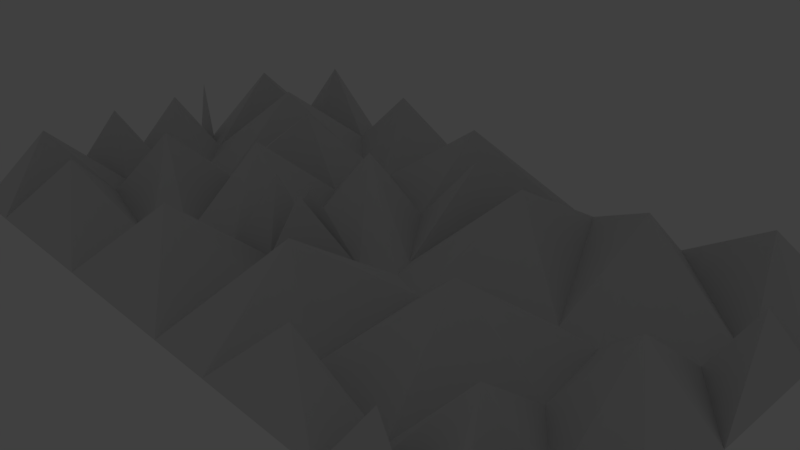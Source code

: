 # Source: pyramids.blend  (saved by Blender 2.78.0; exported with 4.5.12 LTS)
import bpy
from mathutils import Matrix  # noqa: F401  (used for matrix-valued properties, if any)

bpy.ops.wm.read_factory_settings(use_empty=True)
scene = bpy.context.scene
scene.name = 'Scene'

# ---- collections
col_collection_1 = bpy.data.collections.new('Collection 1'); scene.collection.children.link(col_collection_1)
col_collection_1.hide_render = True
col_collection_1.hide_viewport = True
col_collection_2 = bpy.data.collections.new('Collection 2'); scene.collection.children.link(col_collection_2)

# ---- world
world_world = bpy.data.worlds.new('World'); scene.world = world_world
world_world.color = (0.05088, 0.05088, 0.05088)
world_world.use_sun_shadow = False
world_world.sun_shadow_jitter_overblur = 0.0
world_world.cycles.sampling_method = 'MANUAL'

# ---- cameras
cam_camera = bpy.data.cameras.new('Camera')
cam_camera.clip_end = 100.0
cam_camera.lens = 35.0
cam_camera.sensor_width = 32.0
cam_camera.sensor_height = 18.0
cam_camera.ortho_scale = 7.314
cam_camera.dof.focus_distance = 0.0
cam_camera.dof.aperture_fstop = 128.0

# ---- lights
light_lamp = bpy.data.lights.new('Lamp', 'POINT')
light_lamp.transmission_factor = 0.0
light_lamp.cutoff_distance = 30.0
light_lamp.energy = 100.0
light_lamp.shadow_buffer_clip_start = 1.001
light_lamp.shadow_soft_size = 0.1
light_lamp.shadow_maximum_resolution = 0.006
light_lamp.use_absolute_resolution = True

# ---- meshes
me_plane = bpy.data.meshes.new('Plane')
me_plane.from_pydata([(-1.0, -1.0, 0.0), (1.0, -1.0, 0.0), (-1.0, 1.0, 0.0), (1.0, 1.0, 0.0), (-1.0, 0.0, 0.0), (0.0, -1.0, 0.0), (1.0, 0.0, 0.0), (0.0, 1.0, 0.0), (0.0, 0.0, 0.0), (-1.0, -0.5, 0.0), (0.5, -1.0, 0.0), (1.0, 0.5, 0.0), (-0.5, 1.0, 0.0), (-1.0, 0.5, 0.0), (-0.5, -1.0, 0.0), (1.0, -0.5, 0.0), (0.5, 1.0, 0.0), (0.0, 0.5, 0.0), (0.0, -0.5, 0.0), (-0.5, 0.0, 0.0), (0.5, 0.0, 0.0), (0.5, -0.5, 0.0), (-0.5, -0.5, 0.0), (-0.5, 0.5, 0.0), (0.5, 0.5, 0.0), (-1.0, -0.75, 0.0), (0.75, -1.0, 0.0), (1.0, 0.75, 0.0), (-0.75, 1.0, 0.0), (-1.0, 0.25, 0.0), (-0.25, -1.0, 0.0), (1.0, -0.25, 0.0), (0.25, 1.0, 0.0), (0.0, 0.75, 0.0), (0.0, -0.25, 0.0), (-0.75, 0.0, 0.0), (0.25, 0.0, 0.0), (-1.0, -0.25, 0.0), (0.25, -1.0, 0.0), (1.0, 0.25, 0.0), (-0.25, 1.0, 0.0), (-1.0, 0.75, 0.0), (-0.75, -1.0, 0.0), (1.0, -0.75, 0.0), (0.75, 1.0, 0.0), (0.0, 0.25, 0.0), (0.0, -0.75, 0.0), (-0.25, 0.0, 0.0), (0.75, 0.0, 0.0), (0.5, -0.25, 0.0), (0.5, -0.75, 0.0), (0.25, -0.5, 0.0), (0.75, -0.5, 0.0), (-0.5, -0.25, 0.0), (-0.5, -0.75, 0.0), (-0.75, -0.5, 0.0), (-0.25, -0.5, 0.0), (-0.5, 0.75, 0.0), (-0.5, 0.25, 0.0), (-0.75, 0.5, 0.0), (-0.25, 0.5, 0.0), (0.5, 0.75, 0.0), (0.5, 0.25, 0.0), (0.25, 0.5, 0.0), (0.75, 0.5, 0.0), (0.75, 0.25, 0.0), (0.25, 0.25, 0.0), (0.25, 0.75, 0.0), (-0.25, 0.25, 0.0), (-0.75, 0.25, 0.0), (-0.75, 0.75, 0.0), (-0.25, -0.75, 0.0), (-0.75, -0.75, 0.0), (-0.75, -0.25, 0.0), (0.75, -0.75, 0.0), (0.25, -0.75, 0.0), (0.25, -0.25, 0.0), (0.75, -0.25, 0.0), (-0.25, -0.25, 0.0), (-0.25, 0.75, 0.0), (0.75, 0.75, 0.0)], [], [(80, 27, 3, 44), (79, 33, 7, 40), (78, 34, 8, 47), (77, 31, 6, 48), (76, 49, 20, 36), (75, 50, 21, 51), (74, 43, 15, 52), (73, 53, 19, 35), (72, 54, 22, 55), (71, 46, 18, 56), (70, 57, 12, 28), (69, 58, 23, 59), (68, 45, 17, 60), (67, 61, 16, 32), (66, 62, 24, 63), (65, 39, 11, 64), (62, 65, 64, 24), (20, 48, 65, 62), (48, 6, 39, 65), (45, 66, 63, 17), (8, 36, 66, 45), (36, 20, 62, 66), (33, 67, 32, 7), (17, 63, 67, 33), (63, 24, 61, 67), (58, 68, 60, 23), (19, 47, 68, 58), (47, 8, 45, 68), (29, 69, 59, 13), (4, 35, 69, 29), (35, 19, 58, 69), (41, 70, 28, 2), (13, 59, 70, 41), (59, 23, 57, 70), (54, 71, 56, 22), (14, 30, 71, 54), (30, 5, 46, 71), (25, 72, 55, 9), (0, 42, 72, 25), (42, 14, 54, 72), (37, 73, 35, 4), (9, 55, 73, 37), (55, 22, 53, 73), (50, 74, 52, 21), (10, 26, 74, 50), (26, 1, 43, 74), (46, 75, 51, 18), (5, 38, 75, 46), (38, 10, 50, 75), (34, 76, 36, 8), (18, 51, 76, 34), (51, 21, 49, 76), (49, 77, 48, 20), (21, 52, 77, 49), (52, 15, 31, 77), (53, 78, 47, 19), (22, 56, 78, 53), (56, 18, 34, 78), (57, 79, 40, 12), (23, 60, 79, 57), (60, 17, 33, 79), (61, 80, 44, 16), (24, 64, 80, 61), (64, 11, 27, 80)])
me_plane.use_remesh_preserve_volume = False
me_plane.use_remesh_preserve_attributes = False
me_plane.use_mirror_vertex_groups = False
me_plane.update()
me_mesh_024 = bpy.data.meshes.new('Mesh.024')
me_mesh_024.from_pydata([(-0.4402, 3.447, -2.98e-08), (-0.5484, 3.4, -2.98e-08), (0.8933, 2.818, -3.477e-08), (-0.5877, 2.485, -3.229e-08), (0.7853, 1.169, -6.954e-08), (0.2129, 1.298, -3.725e-08), (1.913, 1.409, 0.0), (1.784, 1.731, -2.608e-08), (1.435, 1.192, -2.98e-08), (-1.585, 1.909, -2.98e-08), (-2.064, 1.626, -3.353e-08), (-0.2407, 0.4663, -4.47e-08), (-0.8394, 0.1342, -2.98e-08), (2.46, 1.257, -2.98e-08), (2.675, -0.5116, -3.881e-09), (4.536, 1.892, -3.43e-08), (4.259, 1.907, -2.631e-08), (3.982, 1.921, -2.437e-08), (4.741, 0.7187, -3.927e-08), (4.098, -0.7779, -2.352e-08), (-2.817, 0.1024, -1.49e-08), (-0.9808, -0.3488, -1.738e-08), (-0.8991, -1.477, -2.608e-08), (-2.988, -1.477, -2.98e-08), (-3.647, 2.3, -2.98e-08), (-3.744, 2.336, -2.98e-08), (-3.598, 2.181, 0.0), (-3.45, 2.23, -2.98e-08), (-3.744, 2.133, -2.98e-08), (5.453, 2.393, -2.608e-08), (5.77, 2.805, -1.304e-08), (6.256, 1.384, -4.47e-08), (6.249, 3.197, -0.002797), (0.4375, 0.5596, -2.98e-08), (0.8688, 0.1007, -3.974e-08), (0.7154, 0.2647, -5.96e-08), (1.139, -1.477, -2.98e-08), (-2.949, 1.079, -2.98e-08), (-3.744, 0.8373, -1.49e-08), (-3.068, 0.4098, -1.987e-08), (-3.744, -0.1286, 0.0), (4.142, -0.8408, -2.235e-08), (4.187, -0.9039, 3.725e-09), (5.499, -0.1591, -9.934e-09), (5.608, -1.449, -1.49e-08), (5.59, -1.477, -4.47e-08), (5.368, -1.477, -2.235e-08), (6.256, 0.08119, -4.47e-08), (-3.744, 4.523, 0.0), (-1.909, 4.523, -2.98e-08), (-2.016, 4.25, -1.987e-08), (-3.058, 4.044, -1.987e-08), (-3.744, 4.428, 8.941e-08), (2.09, -1.477, -7.451e-09), (0.4374, 0.5608, -2.98e-08), (2.592, 4.523, -2.608e-08), (3.959, 4.523, 3.725e-09), (-1.111, 3.502, -9.934e-09), (-2.158, 1.675, -2.98e-08), (-2.745, 1.638, -3.974e-08), (-2.498, 1.653, -2.98e-08), (-3.318, 2.229, -9.934e-09), (6.256, 4.523, 2.98e-08), (-3.384, 2.229, -2.98e-08), (-3.744, 2.338, 2.98e-08), (-3.744, -1.477, -2.98e-08), (6.256, -1.477, -8.941e-08), (6.256, -1.205, -2.98e-08), (3.892, -1.477, -1.49e-08), (-0.829, 3.451, -2.98e-08), (-2.12, 1.656, -2.98e-08), (2.267, 4.523, -2.98e-08), (2.258, 4.503, -2.98e-08), (2.21, 4.387, -3.229e-08), (0.2936, 4.523, -2.98e-08), (-1.988, -0.8125, 1.0), (0.0605, -0.6095, 1.0), (1.791, -0.09412, 1.0), (-3.294, -0.6197, 1.0), (-0.8553, 1.337, 1.0), (-3.409, 0.5285, 1.0), (-3.357, 1.528, 1.0), (-2.007, 0.5945, 1.0), (0.523, 2.192, 1.0), (-2.34, 2.995, 1.0), (-1.28, 2.555, 1.0), (0.9034, 3.855, 1.0), (-0.8511, 4.128, 1.0), (0.2623, 0.864, 1.0), (0.9647, 0.6716, 1.0), (0.8651, 0.9412, 1.0), (-3.635, 2.233, 1.0), (-2.822, 4.359, 1.0), (-3.477, 3.329, 1.0), (3.619, 0.5965, 1.0), (4.933, -0.4884, 1.0), (5.462, 1.104, 1.0), (4.12, 3.302, 1.0), (2.696, 2.74, 1.0), (3.133, -1.085, 1.0), (6.02, 2.323, 1.0), (5.325, 3.937, 1.0), (4.575, -1.314, 1.0), (5.904, -0.6674, 1.0), (1.698, 3.06, 1.0), (5.975, -1.393, 1.0)], [], [(51, 61, 84), (39, 37, 80), (42, 46, 95), (21, 22, 76), (50, 49, 92), (56, 30, 101), (53, 14, 77), (38, 37, 81), (15, 18, 96), (51, 52, 93), (65, 23, 78), (28, 26, 91), (13, 17, 98), (3, 1, 85), (42, 68, 102), (20, 21, 82), (8, 33, 89), (13, 14, 94), (5, 3, 79), (43, 44, 103), (2, 73, 86), (53, 68, 99), (73, 2, 104), (57, 69, 87), (5, 11, 88), (30, 29, 100), (4, 33, 90), (20, 23, 75), (23, 22, 75), (22, 21, 75), (21, 20, 75), (22, 36, 76), (36, 34, 76), (34, 35, 76), (35, 33, 76), (33, 11, 76), (11, 12, 76), (12, 21, 76), (14, 13, 77), (13, 6, 77), (6, 8, 77), (8, 34, 77), (34, 36, 77), (36, 53, 77), (23, 20, 78), (20, 39, 78), (39, 40, 78), (40, 65, 78), (3, 9, 79), (9, 10, 79), (10, 12, 79), (12, 11, 79), (11, 5, 79), (37, 38, 80), (38, 40, 80), (40, 39, 80), (37, 59, 81), (59, 61, 81), (61, 63, 81), (63, 27, 81), (27, 26, 81), (26, 28, 81), (28, 38, 81), (21, 12, 82), (12, 10, 82), (10, 70, 82), (70, 58, 82), (58, 60, 82), (60, 59, 82), (59, 37, 82), (37, 39, 82), (39, 20, 82), (4, 8, 83), (8, 6, 83), (6, 7, 83), (7, 2, 83), (2, 0, 83), (0, 1, 83), (1, 3, 83), (3, 5, 83), (5, 4, 83), (61, 59, 84), (59, 60, 84), (60, 58, 84), (58, 57, 84), (57, 50, 84), (50, 51, 84), (1, 69, 85), (69, 57, 85), (57, 58, 85), (58, 70, 85), (70, 10, 85), (10, 3, 85), (73, 72, 86), (72, 71, 86), (71, 74, 86), (74, 0, 86), (0, 2, 86), (69, 1, 87), (1, 0, 87), (0, 74, 87), (74, 49, 87), (49, 50, 87), (50, 57, 87), (11, 33, 88), (33, 4, 88), (4, 5, 88), (33, 35, 89), (35, 34, 89), (34, 8, 89), (33, 54, 90), (54, 8, 90), (8, 4, 90), (26, 27, 91), (27, 24, 91), (24, 25, 91), (25, 28, 91), (49, 48, 92), (48, 52, 92), (52, 51, 92), (51, 50, 92), (52, 64, 93), (64, 27, 93), (27, 63, 93), (63, 61, 93), (61, 51, 93), (14, 19, 94), (19, 18, 94), (18, 15, 94), (15, 16, 94), (16, 17, 94), (17, 13, 94), (46, 45, 95), (45, 44, 95), (44, 43, 95), (43, 18, 95), (18, 19, 95), (19, 41, 95), (41, 42, 95), (18, 43, 96), (43, 47, 96), (47, 31, 96), (31, 29, 96), (29, 15, 96), (29, 30, 97), (30, 56, 97), (56, 55, 97), (55, 17, 97), (17, 16, 97), (16, 15, 97), (15, 29, 97), (17, 55, 98), (55, 71, 98), (71, 72, 98), (72, 73, 98), (73, 7, 98), (7, 6, 98), (6, 13, 98), (68, 42, 99), (42, 41, 99), (41, 19, 99), (19, 14, 99), (14, 53, 99), (29, 31, 100), (31, 32, 100), (32, 30, 100), (30, 32, 101), (32, 62, 101), (62, 56, 101), (68, 46, 102), (46, 42, 102), (44, 67, 103), (67, 47, 103), (47, 43, 103), (2, 7, 104), (7, 73, 104), (67, 44, 105), (44, 45, 105), (45, 66, 105), (66, 67, 105)])
_uv = me_mesh_024.uv_layers.new(name='UVMap')
_uv.uv.foreach_set('vector', [0.1062, 0.5387, 0.06065, 0.3901, 0.1629, 0.455, 0.08989, 0.188, 0.09253, 0.2612, 0.04411, 0.2125, 0.7781, 0.08214, 0.8954, 0.03403, 0.8551, 0.125, 0.2816, 0.1344, 0.2924, 0.01757, 0.3859, 0.1076, 0.1942, 0.5704, 0.2029, 0.6023, 0.1269, 0.5814, 0.7613, 0.5905, 0.9278, 0.4415, 0.8925, 0.5532, 0.5932, 0.02321, 0.6442, 0.1229, 0.5529, 0.1551, 7.973e-05, 0.2555, 0.09253, 0.2612, 0.04993, 0.3168, 0.8106, 0.3392, 0.8344, 0.2273, 0.9098, 0.2748, 0.1062, 0.5387, 0.0414, 0.5947, 0.05878, 0.4946, 0.01623, 0.01757, 0.1051, 0.01409, 0.06469, 0.09912, 0.01127, 0.3817, 0.0297, 0.3822, 0.0264, 0.3938, 0.614, 0.276, 0.7564, 0.3441, 0.638, 0.4071, 0.3282, 0.3816, 0.329, 0.475, 0.265, 0.3996, 0.7781, 0.08214, 0.7575, 0.01254, 0.8163, 0.04192, 0.1174, 0.1582, 0.2816, 0.1344, 0.1907, 0.2162, 0.5126, 0.2637, 0.4253, 0.2175, 0.4724, 0.2216, 0.614, 0.276, 0.6442, 0.1229, 0.726, 0.2185, 0.3898, 0.2874, 0.3282, 0.3816, 0.3046, 0.2909, 0.9161, 0.16, 0.9201, 0.0412, 0.957, 0.1125, 0.4647, 0.4289, 0.591, 0.5416, 0.4647, 0.5174, 0.5932, 0.02321, 0.7575, 0.01254, 0.6845, 0.06356, 0.591, 0.5416, 0.4647, 0.4289, 0.5335, 0.4371, 0.2707, 0.4854, 0.2988, 0.4803, 0.2991, 0.5557, 0.3898, 0.2874, 0.3586, 0.213, 0.4011, 0.2498, 0.9278, 0.4415, 0.9008, 0.3953, 0.9642, 0.394, 0.4362, 0.2735, 0.4253, 0.2175, 0.45, 0.2456, 0.1174, 0.1582, 0.1051, 0.01409, 0.1905, 0.08152, 0.1051, 0.01409, 0.2924, 0.01757, 0.1905, 0.08152, 0.2924, 0.01757, 0.2816, 0.1344, 0.1905, 0.08152, 0.2816, 0.1344, 0.1174, 0.1582, 0.1905, 0.08152, 0.2924, 0.01757, 0.4897, 0.02518, 0.3859, 0.1076, 0.4897, 0.02518, 0.4665, 0.1739, 0.3859, 0.1076, 0.4665, 0.1739, 0.4497, 0.1875, 0.3859, 0.1076, 0.4497, 0.1875, 0.4253, 0.2175, 0.3859, 0.1076, 0.4253, 0.2175, 0.3586, 0.213, 0.3859, 0.1076, 0.3586, 0.213, 0.2981, 0.1824, 0.3859, 0.1076, 0.2981, 0.1824, 0.2816, 0.1344, 0.3859, 0.1076, 0.6442, 0.1229, 0.614, 0.276, 0.5529, 0.1551, 0.614, 0.276, 0.5598, 0.2917, 0.5529, 0.1551, 0.5598, 0.2917, 0.5126, 0.2637, 0.5529, 0.1551, 0.5126, 0.2637, 0.4665, 0.1739, 0.5529, 0.1551, 0.4665, 0.1739, 0.4897, 0.02518, 0.5529, 0.1551, 0.4897, 0.02518, 0.5932, 0.02321, 0.5529, 0.1551, 0.1051, 0.01409, 0.1174, 0.1582, 0.06469, 0.09912, 0.1174, 0.1582, 0.08989, 0.188, 0.06469, 0.09912, 0.08989, 0.188, 0.00753, 0.1521, 0.06469, 0.09912, 0.00753, 0.1521, 0.01623, 0.01757, 0.06469, 0.09912, 0.3282, 0.3816, 0.2497, 0.3454, 0.3046, 0.2909, 0.2497, 0.3454, 0.1946, 0.3218, 0.3046, 0.2909, 0.1946, 0.3218, 0.2981, 0.1824, 0.3046, 0.2909, 0.2981, 0.1824, 0.3586, 0.213, 0.3046, 0.2909, 0.3586, 0.213, 0.3898, 0.2874, 0.3046, 0.2909, 0.09253, 0.2612, 7.973e-05, 0.2555, 0.04411, 0.2125, 7.973e-05, 0.2555, 0.00753, 0.1521, 0.04411, 0.2125, 0.00753, 0.1521, 0.08989, 0.188, 0.04411, 0.2125, 0.09253, 0.2612, 0.1209, 0.3225, 0.04993, 0.3168, 0.1209, 0.3225, 0.06065, 0.3901, 0.04993, 0.3168, 0.06065, 0.3901, 0.05311, 0.3909, 0.04993, 0.3168, 0.05311, 0.3909, 0.04548, 0.3916, 0.04993, 0.3168, 0.04548, 0.3916, 0.0297, 0.3822, 0.04993, 0.3168, 0.0297, 0.3822, 0.01127, 0.3817, 0.04993, 0.3168, 0.01127, 0.3817, 7.973e-05, 0.2555, 0.04993, 0.3168, 0.2816, 0.1344, 0.2981, 0.1824, 0.1907, 0.2162, 0.2981, 0.1824, 0.1946, 0.3218, 0.1907, 0.2162, 0.1946, 0.3218, 0.1885, 0.3252, 0.1907, 0.2162, 0.1885, 0.3252, 0.1843, 0.3273, 0.1907, 0.2162, 0.1843, 0.3273, 0.148, 0.3247, 0.1907, 0.2162, 0.148, 0.3247, 0.1209, 0.3225, 0.1907, 0.2162, 0.1209, 0.3225, 0.09253, 0.2612, 0.1907, 0.2162, 0.09253, 0.2612, 0.08989, 0.188, 0.1907, 0.2162, 0.08989, 0.188, 0.1174, 0.1582, 0.1907, 0.2162, 0.4362, 0.2735, 0.5126, 0.2637, 0.4231, 0.3638, 0.5126, 0.2637, 0.5598, 0.2917, 0.4231, 0.3638, 0.5598, 0.2917, 0.5496, 0.327, 0.4231, 0.3638, 0.5496, 0.327, 0.4647, 0.4289, 0.4231, 0.3638, 0.4647, 0.4289, 0.3404, 0.4798, 0.4231, 0.3638, 0.3404, 0.4798, 0.329, 0.475, 0.4231, 0.3638, 0.329, 0.475, 0.3282, 0.3816, 0.4231, 0.3638, 0.3282, 0.3816, 0.3898, 0.2874, 0.4231, 0.3638, 0.3898, 0.2874, 0.4362, 0.2735, 0.4231, 0.3638, 0.06065, 0.3901, 0.1209, 0.3225, 0.1629, 0.455, 0.1209, 0.3225, 0.148, 0.3247, 0.1629, 0.455, 0.148, 0.3247, 0.1843, 0.3273, 0.1629, 0.455, 0.1843, 0.3273, 0.2707, 0.4854, 0.1629, 0.455, 0.2707, 0.4854, 0.1942, 0.5704, 0.1629, 0.455, 0.1942, 0.5704, 0.1062, 0.5387, 0.1629, 0.455, 0.329, 0.475, 0.2988, 0.4803, 0.265, 0.3996, 0.2988, 0.4803, 0.2707, 0.4854, 0.265, 0.3996, 0.2707, 0.4854, 0.1843, 0.3273, 0.265, 0.3996, 0.1843, 0.3273, 0.1885, 0.3252, 0.265, 0.3996, 0.1885, 0.3252, 0.1946, 0.3218, 0.265, 0.3996, 0.1946, 0.3218, 0.3282, 0.3816, 0.265, 0.3996, 0.591, 0.5416, 0.5963, 0.5533, 0.4647, 0.5174, 0.5963, 0.5533, 0.5985, 0.5574, 0.4647, 0.5174, 0.5985, 0.5574, 0.4044, 0.6079, 0.4647, 0.5174, 0.4044, 0.6079, 0.3404, 0.4798, 0.4647, 0.5174, 0.3404, 0.4798, 0.4647, 0.4289, 0.4647, 0.5174, 0.2988, 0.4803, 0.329, 0.475, 0.2991, 0.5557, 0.329, 0.475, 0.3404, 0.4798, 0.2991, 0.5557, 0.3404, 0.4798, 0.4044, 0.6079, 0.2991, 0.5557, 0.4044, 0.6079, 0.2029, 0.6023, 0.2991, 0.5557, 0.2029, 0.6023, 0.1942, 0.5704, 0.2991, 0.5557, 0.1942, 0.5704, 0.2707, 0.4854, 0.2991, 0.5557, 0.3586, 0.213, 0.4253, 0.2175, 0.4011, 0.2498, 0.4253, 0.2175, 0.4362, 0.2735, 0.4011, 0.2498, 0.4362, 0.2735, 0.3898, 0.2874, 0.4011, 0.2498, 0.4253, 0.2175, 0.4497, 0.1875, 0.4724, 0.2216, 0.4497, 0.1875, 0.4665, 0.1739, 0.4724, 0.2216, 0.4665, 0.1739, 0.5126, 0.2637, 0.4724, 0.2216, 0.4253, 0.2175, 0.4309, 0.2216, 0.45, 0.2456, 0.4309, 0.2216, 0.5126, 0.2637, 0.45, 0.2456, 0.5126, 0.2637, 0.4362, 0.2735, 0.45, 0.2456, 0.0297, 0.3822, 0.04548, 0.3916, 0.0264, 0.3938, 0.04548, 0.3916, 0.02816, 0.4125, 0.0264, 0.3938, 0.02816, 0.4125, 0.01386, 0.4088, 0.0264, 0.3938, 0.01386, 0.4088, 0.01127, 0.3817, 0.0264, 0.3938, 0.2029, 0.6023, 0.04308, 0.6065, 0.1269, 0.5814, 0.04308, 0.6065, 0.0414, 0.5947, 0.1269, 0.5814, 0.0414, 0.5947, 0.1062, 0.5387, 0.1269, 0.5814, 0.1062, 0.5387, 0.1942, 0.5704, 0.1269, 0.5814, 0.0414, 0.5947, 0.01147, 0.4086, 0.05878, 0.4946, 0.01147, 0.4086, 0.04548, 0.3916, 0.05878, 0.4946, 0.04548, 0.3916, 0.05311, 0.3909, 0.05878, 0.4946, 0.05311, 0.3909, 0.06065, 0.3901, 0.05878, 0.4946, 0.06065, 0.3901, 0.1062, 0.5387, 0.05878, 0.4946, 0.6442, 0.1229, 0.7698, 0.09565, 0.726, 0.2185, 0.7698, 0.09565, 0.8344, 0.2273, 0.726, 0.2185, 0.8344, 0.2273, 0.8106, 0.3392, 0.726, 0.2185, 0.8106, 0.3392, 0.7831, 0.3417, 0.726, 0.2185, 0.7831, 0.3417, 0.7564, 0.3441, 0.726, 0.2185, 0.7564, 0.3441, 0.614, 0.276, 0.726, 0.2185, 0.8954, 0.03403, 0.9184, 0.03805, 0.8551, 0.125, 0.9184, 0.03805, 0.9201, 0.0412, 0.8551, 0.125, 0.9201, 0.0412, 0.9161, 0.16, 0.8551, 0.125, 0.9161, 0.16, 0.8344, 0.2273, 0.8551, 0.125, 0.8344, 0.2273, 0.7698, 0.09565, 0.8551, 0.125, 0.7698, 0.09565, 0.7739, 0.08892, 0.8551, 0.125, 0.7739, 0.08892, 0.7781, 0.08214, 0.8551, 0.125, 0.8344, 0.2273, 0.9161, 0.16, 0.9098, 0.2748, 0.9161, 0.16, 0.9971, 0.1806, 0.9098, 0.2748, 0.9971, 0.1806, 0.9999, 0.3158, 0.9098, 0.2748, 0.9999, 0.3158, 0.9008, 0.3953, 0.9098, 0.2748, 0.9008, 0.3953, 0.8106, 0.3392, 0.9098, 0.2748, 0.9008, 0.3953, 0.9278, 0.4415, 0.7744, 0.4718, 0.9278, 0.4415, 0.7613, 0.5905, 0.7744, 0.4718, 0.7613, 0.5905, 0.6299, 0.5586, 0.7744, 0.4718, 0.6299, 0.5586, 0.7564, 0.3441, 0.7744, 0.4718, 0.7564, 0.3441, 0.7831, 0.3417, 0.7744, 0.4718, 0.7831, 0.3417, 0.8106, 0.3392, 0.7744, 0.4718, 0.8106, 0.3392, 0.9008, 0.3953, 0.7744, 0.4718, 0.7564, 0.3441, 0.6299, 0.5586, 0.638, 0.4071, 0.6299, 0.5586, 0.5985, 0.5574, 0.638, 0.4071, 0.5985, 0.5574, 0.5963, 0.5533, 0.638, 0.4071, 0.5963, 0.5533, 0.591, 0.5416, 0.638, 0.4071, 0.591, 0.5416, 0.5496, 0.327, 0.638, 0.4071, 0.5496, 0.327, 0.5598, 0.2917, 0.638, 0.4071, 0.5598, 0.2917, 0.614, 0.276, 0.638, 0.4071, 0.7575, 0.01254, 0.7781, 0.08214, 0.6845, 0.06356, 0.7781, 0.08214, 0.7739, 0.08892, 0.6845, 0.06356, 0.7739, 0.08892, 0.7698, 0.09565, 0.6845, 0.06356, 0.7698, 0.09565, 0.6442, 0.1229, 0.6845, 0.06356, 0.6442, 0.1229, 0.5932, 0.02321, 0.6845, 0.06356, 0.9008, 0.3953, 0.9999, 0.3158, 0.9642, 0.394, 0.9999, 0.3158, 0.9895, 0.4771, 0.9642, 0.394, 0.9895, 0.4771, 0.9278, 0.4415, 0.9642, 0.394, 0.9278, 0.4415, 0.9895, 0.4771, 0.8925, 0.5532, 0.9895, 0.4771, 0.9794, 0.6359, 0.8925, 0.5532, 0.9794, 0.6359, 0.7613, 0.5905, 0.8925, 0.5532, 0.7575, 0.01254, 0.8954, 0.03403, 0.8163, 0.04192, 0.8954, 0.03403, 0.7781, 0.08214, 0.8163, 0.04192, 0.9201, 0.0412, 0.9999, 0.05245, 0.957, 0.1125, 0.9999, 0.05245, 0.9971, 0.1806, 0.957, 0.1125, 0.9971, 0.1806, 0.9161, 0.16, 0.957, 0.1125, 0.4647, 0.4289, 0.5496, 0.327, 0.5335, 0.4371, 0.5496, 0.327, 0.591, 0.5416, 0.5335, 0.4371, 0.9999, 0.05245, 0.9201, 0.0412, 0.9479, 0.03496, 0.9201, 0.0412, 0.9184, 0.03805, 0.9479, 0.03496, 0.9184, 0.03805, 0.9872, 7.973e-05, 0.9479, 0.03496, 0.9872, 7.973e-05, 0.9999, 0.05245, 0.9479, 0.03496])
me_mesh_024.use_remesh_preserve_volume = False
me_mesh_024.use_remesh_preserve_attributes = False
me_mesh_024.use_mirror_vertex_groups = False
me_mesh_024.update()

# ---- objects
ob_plane = bpy.data.objects.new('Plane', me_plane)
ob_lamp = bpy.data.objects.new('Lamp', light_lamp)
ob_camera = bpy.data.objects.new('Camera', cam_camera)
ob_plane_cell_025 = bpy.data.objects.new('Plane_cell.025', me_mesh_024)

# ---- transforms, parenting, visibility, modifiers, constraints
ob_plane.location = (0.0, 0.0, 0.0)
ob_plane.scale = (5.0, 3.0, 1.0)
ob_plane.lineart.crease_threshold = 0.0
ob_lamp.location = (4.076, 1.005, 5.904)
ob_lamp.rotation_euler = (0.6503, 0.05522, 1.866)
ob_lamp.lock_rotations_4d = False
ob_lamp.empty_display_type = 'ARROWS'
ob_lamp.color = (0.0, 0.0, 0.0, 0.0)
ob_lamp.lineart.crease_threshold = 0.0
ob_camera.location = (7.481, -6.508, 5.344)
ob_camera.rotation_euler = (1.109, 0.0, 0.8149)
ob_camera.lock_rotations_4d = False
ob_camera.empty_display_type = 'ARROWS'
ob_camera.color = (0.0, 0.0, 0.0, 0.0)
ob_camera.display_type = 'WIRE'
ob_camera.lineart.crease_threshold = 0.0
ob_plane_cell_025.location = (-1.256, -1.523, 2.98e-08)
ob_plane_cell_025.lineart.crease_threshold = 0.0

# ---- collection membership
col_collection_1.objects.link(ob_plane)
col_collection_1.objects.link(ob_lamp)
col_collection_1.objects.link(ob_camera)
col_collection_2.objects.link(ob_plane_cell_025)

# ---- scene / render settings (as saved in the file)
scene.camera = ob_camera
scene.frame_start = 1; scene.frame_end = 250; scene.frame_set(1)
scene.render.engine = 'BLENDER_EEVEE_NEXT'
scene.render.resolution_percentage = 50
scene.render.dither_intensity = 0.0
scene.cycles.use_denoising = False
scene.cycles.samples = 128
scene.cycles.sampling_pattern = 'TABULATED_SOBOL'
scene.cycles.light_sampling_threshold = 0.0
scene.cycles.use_adaptive_sampling = False
scene.cycles.use_light_tree = False
scene.cycles.blur_glossy = 0.0
scene.cycles.sample_clamp_indirect = 0.0
scene.view_settings.view_transform = 'Standard'
bpy.context.view_layer.update()
